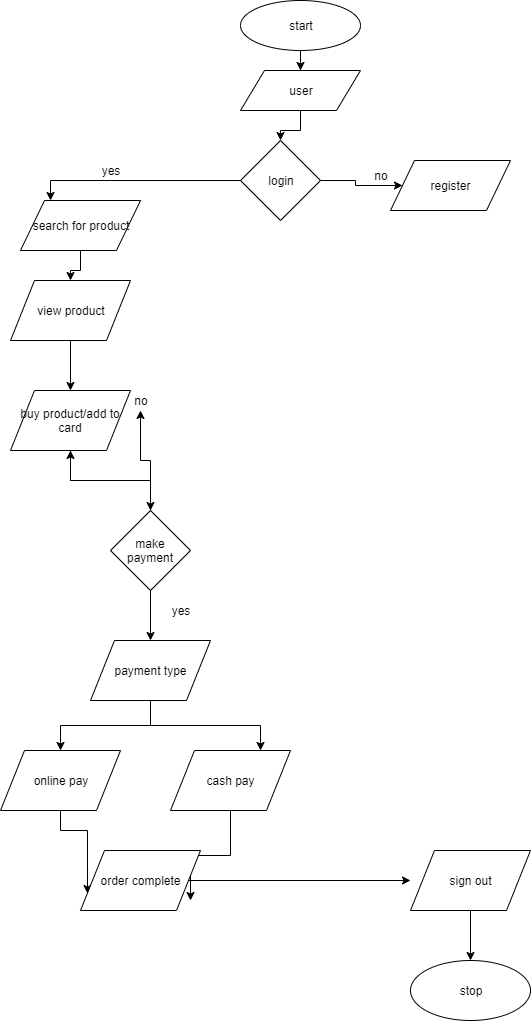

The diagram above was exported from draw.io. Its source (the exported page's mxGraphModel, read from the mxfile embedded in the PNG):
<mxGraphModel dx="854" dy="311" grid="1" gridSize="10" guides="1" tooltips="1" connect="1" arrows="1" fold="1" page="1" pageScale="1" pageWidth="850" pageHeight="1100" math="0" shadow="0">
  <root>
    <mxCell id="0" />
    <mxCell id="1" parent="0" />
    <mxCell id="3f1LWTESSL6IlIIvwrXz-15" style="edgeStyle=orthogonalEdgeStyle;rounded=0;orthogonalLoop=1;jettySize=auto;html=1;exitX=0.5;exitY=1;exitDx=0;exitDy=0;" edge="1" parent="1" source="3f1LWTESSL6IlIIvwrXz-1" target="3f1LWTESSL6IlIIvwrXz-2">
      <mxGeometry relative="1" as="geometry" />
    </mxCell>
    <mxCell id="3f1LWTESSL6IlIIvwrXz-1" value="start" style="ellipse;whiteSpace=wrap;html=1;" vertex="1" parent="1">
      <mxGeometry x="270" y="10" width="120" height="50" as="geometry" />
    </mxCell>
    <mxCell id="3f1LWTESSL6IlIIvwrXz-16" style="edgeStyle=orthogonalEdgeStyle;rounded=0;orthogonalLoop=1;jettySize=auto;html=1;entryX=0.5;entryY=0;entryDx=0;entryDy=0;" edge="1" parent="1" source="3f1LWTESSL6IlIIvwrXz-2" target="3f1LWTESSL6IlIIvwrXz-3">
      <mxGeometry relative="1" as="geometry" />
    </mxCell>
    <mxCell id="3f1LWTESSL6IlIIvwrXz-2" value="user" style="shape=parallelogram;perimeter=parallelogramPerimeter;whiteSpace=wrap;html=1;" vertex="1" parent="1">
      <mxGeometry x="270" y="80" width="120" height="40" as="geometry" />
    </mxCell>
    <mxCell id="3f1LWTESSL6IlIIvwrXz-17" style="edgeStyle=orthogonalEdgeStyle;rounded=0;orthogonalLoop=1;jettySize=auto;html=1;entryX=0.25;entryY=0;entryDx=0;entryDy=0;" edge="1" parent="1" source="3f1LWTESSL6IlIIvwrXz-3" target="3f1LWTESSL6IlIIvwrXz-5">
      <mxGeometry relative="1" as="geometry" />
    </mxCell>
    <mxCell id="3f1LWTESSL6IlIIvwrXz-18" style="edgeStyle=orthogonalEdgeStyle;rounded=0;orthogonalLoop=1;jettySize=auto;html=1;" edge="1" parent="1" source="3f1LWTESSL6IlIIvwrXz-3" target="3f1LWTESSL6IlIIvwrXz-4">
      <mxGeometry relative="1" as="geometry" />
    </mxCell>
    <mxCell id="3f1LWTESSL6IlIIvwrXz-3" value="login" style="rhombus;whiteSpace=wrap;html=1;" vertex="1" parent="1">
      <mxGeometry x="270" y="150" width="80" height="80" as="geometry" />
    </mxCell>
    <mxCell id="3f1LWTESSL6IlIIvwrXz-4" value="register" style="shape=parallelogram;perimeter=parallelogramPerimeter;whiteSpace=wrap;html=1;" vertex="1" parent="1">
      <mxGeometry x="420" y="170" width="120" height="50" as="geometry" />
    </mxCell>
    <mxCell id="3f1LWTESSL6IlIIvwrXz-19" style="edgeStyle=orthogonalEdgeStyle;rounded=0;orthogonalLoop=1;jettySize=auto;html=1;exitX=0.5;exitY=1;exitDx=0;exitDy=0;" edge="1" parent="1" source="3f1LWTESSL6IlIIvwrXz-5" target="3f1LWTESSL6IlIIvwrXz-6">
      <mxGeometry relative="1" as="geometry" />
    </mxCell>
    <mxCell id="3f1LWTESSL6IlIIvwrXz-5" value="search for product" style="shape=parallelogram;perimeter=parallelogramPerimeter;whiteSpace=wrap;html=1;" vertex="1" parent="1">
      <mxGeometry x="50" y="210" width="120" height="50" as="geometry" />
    </mxCell>
    <mxCell id="3f1LWTESSL6IlIIvwrXz-20" style="edgeStyle=orthogonalEdgeStyle;rounded=0;orthogonalLoop=1;jettySize=auto;html=1;" edge="1" parent="1" source="3f1LWTESSL6IlIIvwrXz-6" target="3f1LWTESSL6IlIIvwrXz-7">
      <mxGeometry relative="1" as="geometry" />
    </mxCell>
    <mxCell id="3f1LWTESSL6IlIIvwrXz-6" value="view product" style="shape=parallelogram;perimeter=parallelogramPerimeter;whiteSpace=wrap;html=1;" vertex="1" parent="1">
      <mxGeometry x="40" y="290" width="120" height="60" as="geometry" />
    </mxCell>
    <mxCell id="3f1LWTESSL6IlIIvwrXz-21" style="edgeStyle=orthogonalEdgeStyle;rounded=0;orthogonalLoop=1;jettySize=auto;html=1;entryX=0.5;entryY=0;entryDx=0;entryDy=0;" edge="1" parent="1" source="3f1LWTESSL6IlIIvwrXz-7" target="3f1LWTESSL6IlIIvwrXz-8">
      <mxGeometry relative="1" as="geometry" />
    </mxCell>
    <mxCell id="3f1LWTESSL6IlIIvwrXz-7" value="buy product/add to card" style="shape=parallelogram;perimeter=parallelogramPerimeter;whiteSpace=wrap;html=1;" vertex="1" parent="1">
      <mxGeometry x="40" y="400" width="120" height="60" as="geometry" />
    </mxCell>
    <mxCell id="3f1LWTESSL6IlIIvwrXz-22" style="edgeStyle=orthogonalEdgeStyle;rounded=0;orthogonalLoop=1;jettySize=auto;html=1;exitX=0.5;exitY=1;exitDx=0;exitDy=0;" edge="1" parent="1" source="3f1LWTESSL6IlIIvwrXz-8" target="3f1LWTESSL6IlIIvwrXz-9">
      <mxGeometry relative="1" as="geometry" />
    </mxCell>
    <mxCell id="3f1LWTESSL6IlIIvwrXz-33" style="edgeStyle=orthogonalEdgeStyle;rounded=0;orthogonalLoop=1;jettySize=auto;html=1;" edge="1" parent="1" source="3f1LWTESSL6IlIIvwrXz-8" target="3f1LWTESSL6IlIIvwrXz-7">
      <mxGeometry relative="1" as="geometry" />
    </mxCell>
    <mxCell id="3f1LWTESSL6IlIIvwrXz-34" style="edgeStyle=orthogonalEdgeStyle;rounded=0;orthogonalLoop=1;jettySize=auto;html=1;" edge="1" parent="1" source="3f1LWTESSL6IlIIvwrXz-8" target="3f1LWTESSL6IlIIvwrXz-35">
      <mxGeometry relative="1" as="geometry">
        <mxPoint x="160" y="430" as="targetPoint" />
      </mxGeometry>
    </mxCell>
    <mxCell id="3f1LWTESSL6IlIIvwrXz-8" value="make payment" style="rhombus;whiteSpace=wrap;html=1;" vertex="1" parent="1">
      <mxGeometry x="140" y="520" width="80" height="80" as="geometry" />
    </mxCell>
    <mxCell id="3f1LWTESSL6IlIIvwrXz-23" style="edgeStyle=orthogonalEdgeStyle;rounded=0;orthogonalLoop=1;jettySize=auto;html=1;entryX=0.5;entryY=0;entryDx=0;entryDy=0;" edge="1" parent="1" source="3f1LWTESSL6IlIIvwrXz-9" target="3f1LWTESSL6IlIIvwrXz-10">
      <mxGeometry relative="1" as="geometry" />
    </mxCell>
    <mxCell id="3f1LWTESSL6IlIIvwrXz-24" style="edgeStyle=orthogonalEdgeStyle;rounded=0;orthogonalLoop=1;jettySize=auto;html=1;entryX=0.75;entryY=0;entryDx=0;entryDy=0;" edge="1" parent="1" source="3f1LWTESSL6IlIIvwrXz-9" target="3f1LWTESSL6IlIIvwrXz-11">
      <mxGeometry relative="1" as="geometry" />
    </mxCell>
    <mxCell id="3f1LWTESSL6IlIIvwrXz-9" value="payment type" style="shape=parallelogram;perimeter=parallelogramPerimeter;whiteSpace=wrap;html=1;" vertex="1" parent="1">
      <mxGeometry x="120" y="650" width="120" height="60" as="geometry" />
    </mxCell>
    <mxCell id="3f1LWTESSL6IlIIvwrXz-25" style="edgeStyle=orthogonalEdgeStyle;rounded=0;orthogonalLoop=1;jettySize=auto;html=1;entryX=0;entryY=0.75;entryDx=0;entryDy=0;" edge="1" parent="1" source="3f1LWTESSL6IlIIvwrXz-10" target="3f1LWTESSL6IlIIvwrXz-12">
      <mxGeometry relative="1" as="geometry" />
    </mxCell>
    <mxCell id="3f1LWTESSL6IlIIvwrXz-10" value="online pay" style="shape=parallelogram;perimeter=parallelogramPerimeter;whiteSpace=wrap;html=1;" vertex="1" parent="1">
      <mxGeometry x="30" y="760" width="120" height="60" as="geometry" />
    </mxCell>
    <mxCell id="3f1LWTESSL6IlIIvwrXz-26" style="edgeStyle=orthogonalEdgeStyle;rounded=0;orthogonalLoop=1;jettySize=auto;html=1;" edge="1" parent="1" source="3f1LWTESSL6IlIIvwrXz-11">
      <mxGeometry relative="1" as="geometry">
        <mxPoint x="220" y="910" as="targetPoint" />
      </mxGeometry>
    </mxCell>
    <mxCell id="3f1LWTESSL6IlIIvwrXz-11" value="cash pay" style="shape=parallelogram;perimeter=parallelogramPerimeter;whiteSpace=wrap;html=1;" vertex="1" parent="1">
      <mxGeometry x="200" y="760" width="120" height="60" as="geometry" />
    </mxCell>
    <mxCell id="3f1LWTESSL6IlIIvwrXz-27" style="edgeStyle=orthogonalEdgeStyle;rounded=0;orthogonalLoop=1;jettySize=auto;html=1;" edge="1" parent="1" source="3f1LWTESSL6IlIIvwrXz-12">
      <mxGeometry relative="1" as="geometry">
        <mxPoint x="440" y="890" as="targetPoint" />
      </mxGeometry>
    </mxCell>
    <mxCell id="3f1LWTESSL6IlIIvwrXz-12" value="order complete" style="shape=parallelogram;perimeter=parallelogramPerimeter;whiteSpace=wrap;html=1;" vertex="1" parent="1">
      <mxGeometry x="110" y="860" width="120" height="60" as="geometry" />
    </mxCell>
    <mxCell id="3f1LWTESSL6IlIIvwrXz-28" style="edgeStyle=orthogonalEdgeStyle;rounded=0;orthogonalLoop=1;jettySize=auto;html=1;" edge="1" parent="1" source="3f1LWTESSL6IlIIvwrXz-13" target="3f1LWTESSL6IlIIvwrXz-14">
      <mxGeometry relative="1" as="geometry" />
    </mxCell>
    <mxCell id="3f1LWTESSL6IlIIvwrXz-13" value="sign out" style="shape=parallelogram;perimeter=parallelogramPerimeter;whiteSpace=wrap;html=1;" vertex="1" parent="1">
      <mxGeometry x="440" y="860" width="120" height="60" as="geometry" />
    </mxCell>
    <mxCell id="3f1LWTESSL6IlIIvwrXz-14" value="stop" style="ellipse;whiteSpace=wrap;html=1;" vertex="1" parent="1">
      <mxGeometry x="440" y="970" width="120" height="60" as="geometry" />
    </mxCell>
    <mxCell id="3f1LWTESSL6IlIIvwrXz-29" style="edgeStyle=orthogonalEdgeStyle;rounded=0;orthogonalLoop=1;jettySize=auto;html=1;exitX=0.5;exitY=1;exitDx=0;exitDy=0;" edge="1" parent="1" source="3f1LWTESSL6IlIIvwrXz-14" target="3f1LWTESSL6IlIIvwrXz-14">
      <mxGeometry relative="1" as="geometry" />
    </mxCell>
    <mxCell id="3f1LWTESSL6IlIIvwrXz-30" value="yes" style="text;html=1;strokeColor=none;fillColor=none;align=center;verticalAlign=middle;whiteSpace=wrap;rounded=0;" vertex="1" parent="1">
      <mxGeometry x="120" y="170" width="40" height="20" as="geometry" />
    </mxCell>
    <mxCell id="3f1LWTESSL6IlIIvwrXz-31" value="no" style="text;html=1;strokeColor=none;fillColor=none;align=center;verticalAlign=middle;whiteSpace=wrap;rounded=0;" vertex="1" parent="1">
      <mxGeometry x="390" y="175" width="40" height="20" as="geometry" />
    </mxCell>
    <mxCell id="3f1LWTESSL6IlIIvwrXz-32" value="yes" style="text;html=1;strokeColor=none;fillColor=none;align=center;verticalAlign=middle;whiteSpace=wrap;rounded=0;" vertex="1" parent="1">
      <mxGeometry x="190" y="610" width="40" height="20" as="geometry" />
    </mxCell>
    <mxCell id="3f1LWTESSL6IlIIvwrXz-35" value="no" style="text;html=1;strokeColor=none;fillColor=none;align=center;verticalAlign=middle;whiteSpace=wrap;rounded=0;" vertex="1" parent="1">
      <mxGeometry x="150" y="400" width="40" height="20" as="geometry" />
    </mxCell>
  </root>
</mxGraphModel>